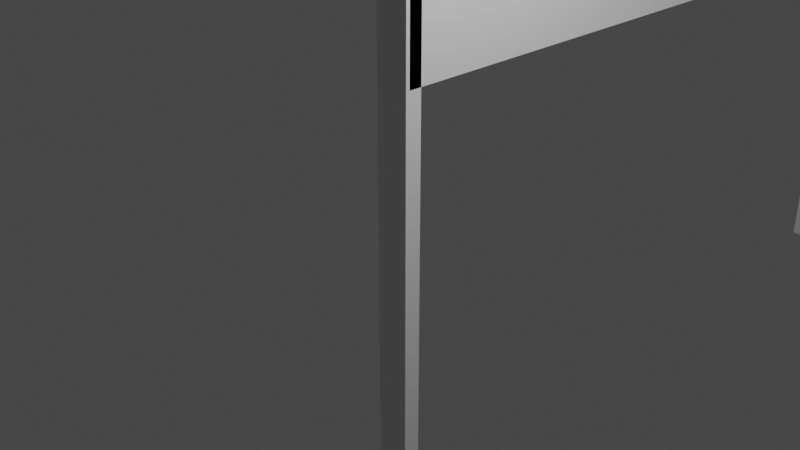 # Source: racebanner.blend  (saved by Blender 2.92.15; exported with 4.5.12 LTS)
import bpy
from mathutils import Matrix  # noqa: F401  (used for matrix-valued properties, if any)

bpy.ops.wm.read_factory_settings(use_empty=True)
scene = bpy.context.scene
scene.name = 'Scene'

# ---- collections
col_collection = bpy.data.collections.new('Collection'); scene.collection.children.link(col_collection)

# ---- materials (node trees are filled in below, after node groups)
mat_material = bpy.data.materials.new('Material')
mat_material.alpha_threshold = 0.0
mat_material.use_transparent_shadow = False
mat_material.line_color = (0.0, 0.0, 0.0, 1.0)

# ---- material node trees
mat_material.use_nodes = True; mat_material.node_tree.nodes.clear()
_N = mat_material.node_tree.nodes; _L = mat_material.node_tree.links
n0 = _N.new('ShaderNodeOutputMaterial'); n0.name = 'Material Output'; n0.location = (300, 300)
n1 = _N.new('ShaderNodeBsdfPrincipled'); n1.name = 'Principled BSDF'; n1.location = (10, 300)
n1.distribution = 'GGX'
n1.subsurface_method = 'BURLEY'
n1.inputs[2].default_value = 0.4
n1.inputs[3].default_value = 1.45
n1.inputs[27].default_value = (0.0, 0.0, 0.0, 1.0)
n1.inputs[28].default_value = 1.0
_L.new(n1.outputs[0], n0.inputs[0])
n0.is_active_output = True

# ---- world
world_world = bpy.data.worlds.new('World'); scene.world = world_world
world_world.use_nodes = True; world_world.node_tree.nodes.clear()
_N = world_world.node_tree.nodes; _L = world_world.node_tree.links
n0 = _N.new('ShaderNodeOutputWorld'); n0.name = 'World Output'; n0.location = (300, 300)
n1 = _N.new('ShaderNodeBackground'); n1.name = 'Background'; n1.location = (10, 300)
n1.inputs[0].default_value = (0.05088, 0.05088, 0.05088, 1.0)
_L.new(n1.outputs[0], n0.inputs[0])
n0.is_active_output = True
world_world.color = (0.05088, 0.05088, 0.05088)
world_world.use_sun_shadow = False
world_world.sun_shadow_jitter_overblur = 0.0

# ---- cameras
cam_camera = bpy.data.cameras.new('Camera')
cam_camera.clip_end = 100.0
cam_camera.ortho_scale = 7.314

# ---- lights
light_light = bpy.data.lights.new('Light', 'POINT')
light_light.transmission_factor = 0.0
light_light.energy = 1000.0
light_light.shadow_soft_size = 0.1
light_light.shadow_maximum_resolution = 0.006
light_light.use_absolute_resolution = True

# ---- meshes
me_cube = bpy.data.meshes.new('Cube')
me_cube.from_pydata([(1.0, 1.0, 1.0), (1.0, 1.0, -1.0), (1.0, -1.0, 1.0), (1.0, -1.0, -1.0), (-1.0, 1.0, 1.0), (-1.0, 1.0, -1.0), (-1.0, -1.0, 1.0), (-1.0, -1.0, -1.0)], [], [(0, 4, 6, 2), (3, 2, 6, 7), (7, 6, 4, 5), (5, 1, 3, 7), (1, 0, 2, 3), (5, 4, 0, 1)])
_uv = me_cube.uv_layers.new(name='UVMap')
_uv.uv.foreach_set('vector', [0.625, 0.5, 0.875, 0.5, 0.875, 0.75, 0.625, 0.75, 0.375, 0.75, 0.625, 0.75, 0.625, 1.0, 0.375, 1.0, 0.375, 0.0, 0.625, 0.0, 0.625, 0.25, 0.375, 0.25, 0.125, 0.5, 0.375, 0.5, 0.375, 0.75, 0.125, 0.75, 0.375, 0.5, 0.625, 0.5, 0.625, 0.75, 0.375, 0.75, 0.375, 0.25, 0.625, 0.25, 0.625, 0.5, 0.375, 0.5])
me_cube.materials.append(mat_material)
me_cube.use_remesh_preserve_volume = False
me_cube.use_remesh_preserve_attributes = False
me_cube.use_mirror_vertex_groups = False
me_cube.update()
me_cube_001 = bpy.data.meshes.new('Cube.001')
me_cube_001.from_pydata([(1.0, 1.0, 1.0), (1.0, 1.0, -1.0), (1.0, -1.0, 1.0), (1.0, -1.0, -1.0), (-1.0, 1.0, 1.0), (-1.0, 1.0, -1.0), (-1.0, -1.0, 1.0), (-1.0, -1.0, -1.0)], [], [(0, 4, 6, 2), (3, 2, 6, 7), (7, 6, 4, 5), (5, 1, 3, 7), (1, 0, 2, 3), (5, 4, 0, 1)])
_uv = me_cube_001.uv_layers.new(name='UVMap')
_uv.uv.foreach_set('vector', [0.625, 0.5, 0.875, 0.5, 0.875, 0.75, 0.625, 0.75, 0.375, 0.75, 0.625, 0.75, 0.625, 1.0, 0.375, 1.0, 0.375, 0.0, 0.625, 0.0, 0.625, 0.25, 0.375, 0.25, 0.125, 0.5, 0.375, 0.5, 0.375, 0.75, 0.125, 0.75, 0.375, 0.5, 0.625, 0.5, 0.625, 0.75, 0.375, 0.75, 0.375, 0.25, 0.625, 0.25, 0.625, 0.5, 0.375, 0.5])
me_cube_001.materials.append(mat_material)
me_cube_001.use_remesh_preserve_volume = False
me_cube_001.use_remesh_preserve_attributes = False
me_cube_001.use_mirror_vertex_groups = False
me_cube_001.update()
me_cube_002 = bpy.data.meshes.new('Cube.002')
me_cube_002.from_pydata([(-1.0, -1.0, -1.0), (-1.0, -1.0, 1.0), (-1.0, 1.0, -1.0), (-1.0, 1.0, 1.0), (1.0, -1.0, -1.0), (1.0, -1.0, 1.0), (1.0, 1.0, -1.0), (1.0, 1.0, 1.0)], [], [(0, 1, 3, 2), (2, 3, 7, 6), (6, 7, 5, 4), (4, 5, 1, 0), (2, 6, 4, 0), (7, 3, 1, 5)])
_uv = me_cube_002.uv_layers.new(name='UVMap')
_uv.uv.foreach_set('vector', [0.375, 0.0, 0.625, 0.0, 0.625, 0.25, 0.375, 0.25, 0.375, 0.25, 0.625, 0.25, 0.625, 0.5, 0.375, 0.5, 0.375, 0.5, 0.625, 0.5, 0.625, 0.75, 0.375, 0.75, 0.375, 0.75, 0.625, 0.75, 0.625, 1.0, 0.375, 1.0, 0.125, 0.5, 0.375, 0.5, 0.375, 0.75, 0.125, 0.75, 0.625, 0.5, 0.875, 0.5, 0.875, 0.75, 0.625, 0.75])
me_cube_002.use_remesh_fix_poles = True
me_cube_002.use_remesh_preserve_attributes = False
me_cube_002.use_mirror_vertex_groups = False
me_cube_002.update()

# ---- objects
ob_cube = bpy.data.objects.new('Cube', me_cube)
ob_light = bpy.data.objects.new('Light', light_light)
ob_camera = bpy.data.objects.new('Camera', cam_camera)
ob_cube_001 = bpy.data.objects.new('Cube.001', me_cube_001)
ob_cube_002 = bpy.data.objects.new('Cube.002', me_cube_002)

# ---- transforms, parenting, visibility, modifiers, constraints
ob_cube.location = (0.0, 0.0, 0.0)
ob_cube.scale = (0.2, 0.1, 3.44)
ob_cube.lock_rotations_4d = False
ob_cube.empty_display_type = 'ARROWS'
ob_cube.lineart.crease_threshold = 0.0
ob_light.location = (4.076, 1.005, 5.904)
ob_light.rotation_euler = (0.6503, 0.05522, 1.866)
ob_light.lock_rotations_4d = False
ob_light.empty_display_type = 'ARROWS'
ob_light.color = (0.0, 0.0, 0.0, 0.0)
ob_light.lineart.crease_threshold = 0.0
ob_camera.location = (7.359, -6.926, 4.958)
ob_camera.rotation_euler = (1.109, 0.0, 0.8149)
ob_camera.lock_rotations_4d = False
ob_camera.empty_display_type = 'ARROWS'
ob_camera.color = (0.0, 0.0, 0.0, 0.0)
ob_camera.display_type = 'WIRE'
ob_camera.lineart.crease_threshold = 0.0
ob_cube_001.location = (0.0, 9.356, 0.0)
ob_cube_001.scale = (0.2, 0.1, 3.44)
ob_cube_001.lock_rotations_4d = False
ob_cube_001.empty_display_type = 'ARROWS'
ob_cube_001.lineart.crease_threshold = 0.0
ob_cube_002.location = (0.0, 4.658, 2.429)
ob_cube_002.scale = (0.2, 4.711, 1.0)
ob_cube_002.lineart.crease_threshold = 0.0

# ---- collection membership
col_collection.objects.link(ob_cube)
col_collection.objects.link(ob_light)
col_collection.objects.link(ob_camera)
col_collection.objects.link(ob_cube_001)
col_collection.objects.link(ob_cube_002)

# ---- scene / render settings (as saved in the file)
scene.camera = ob_camera
scene.frame_start = 1; scene.frame_end = 250; scene.frame_set(1)
scene.render.engine = 'BLENDER_EEVEE_NEXT'
scene.cycles.use_denoising = False
scene.cycles.samples = 128
scene.cycles.sampling_pattern = 'TABULATED_SOBOL'
scene.cycles.use_adaptive_sampling = False
scene.cycles.use_light_tree = False
scene.view_settings.view_transform = 'Filmic'
bpy.context.view_layer.update()
